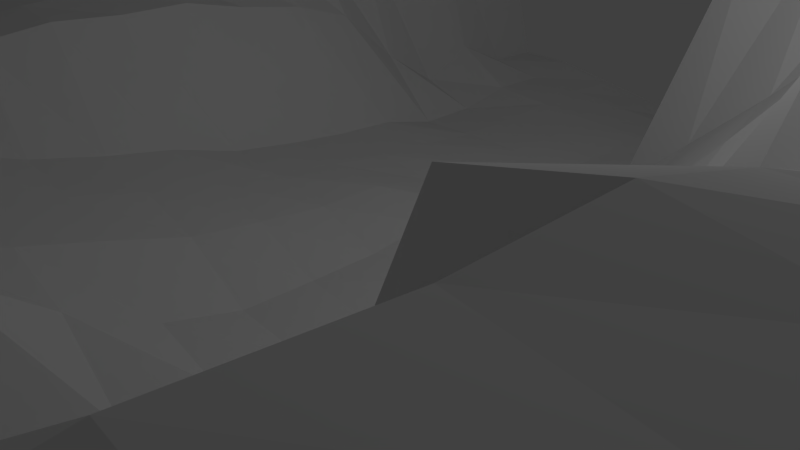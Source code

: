 # Source: terrain.blend  (saved by Blender 2.69.0; exported with 4.5.12 LTS)
import bpy
from mathutils import Matrix  # noqa: F401  (used for matrix-valued properties, if any)

bpy.ops.wm.read_factory_settings(use_empty=True)
scene = bpy.context.scene
scene.name = 'Scene'

# ---- collections
col_collection_1 = bpy.data.collections.new('Collection 1'); scene.collection.children.link(col_collection_1)

# ---- world
world_world = bpy.data.worlds.new('World'); scene.world = world_world
world_world.color = (0.05088, 0.05088, 0.05088)
world_world.use_sun_shadow = False
world_world.sun_shadow_jitter_overblur = 0.0
world_world.cycles.sampling_method = 'MANUAL'
world_world.cycles.sample_map_resolution = 256

# ---- cameras
cam_camera = bpy.data.cameras.new('Camera')
cam_camera.clip_end = 100.0
cam_camera.lens = 35.0
cam_camera.sensor_width = 32.0
cam_camera.sensor_height = 18.0
cam_camera.ortho_scale = 7.314
cam_camera.dof.focus_distance = 0.0
cam_camera.dof.aperture_fstop = 128.0

# ---- lights
light_lamp = bpy.data.lights.new('Lamp', 'POINT')
light_lamp.transmission_factor = 0.0
light_lamp.cutoff_distance = 30.0
light_lamp.energy = 100.0
light_lamp.shadow_buffer_clip_start = 1.001
light_lamp.shadow_soft_size = 0.1
light_lamp.shadow_maximum_resolution = 0.006
light_lamp.use_absolute_resolution = True
light_lamp.cycles.use_multiple_importance_sampling = False

# ---- meshes
me_plane = bpy.data.meshes.new('Plane')
me_plane.from_pydata([(1.0, -1.0, 3.885), (-1.0, -1.0, 1.945), (1.0, 1.0, 4.12), (-1.0, 1.0, 4.0), (0.0, -1.0, 1.739), (0.0, 1.0, -0.2575), (-1.0, 0.0, 3.047), (1.0, 0.0, 3.596), (0.0, 0.0, 0.0003529), (-0.5, -1.0, 2.004), (-0.5, 1.0, 0.311), (-1.0, -0.5, 2.37), (1.0, 0.5, 3.701), (0.5, -1.0, 0.1206), (0.5, 1.0, 3.994), (-1.0, 0.5, 3.86), (1.0, -0.5, 3.766), (0.0, 0.5, -0.02491), (0.0, -0.5, 0.8777), (-0.5, 0.0, 2.601), (0.5, 0.0, 1.651), (0.5, 0.5, 2.912), (-0.5, 0.5, 1.032), (-0.5002, -0.4999, 2.423), (0.5, -0.5, 0.0), (-0.75, -1.0, 2.05), (-0.75, 1.0, 4.0), (-1.0, -0.75, 2.138), (1.0, 0.75, 4.058), (0.75, -1.0, 3.829), (0.75, 1.0, 4.345), (-1.0, 0.75, 4.0), (1.0, -0.75, 3.865), (0.0, 0.75, 0.0009053), (0.0, -0.75, 1.668), (-0.75, -3.732e-05, 2.918), (0.25, 0.0, 0.119), (-0.25, -1.0, 2.034), (-0.25, 1.0, 0.1167), (-1.0, -0.25, 2.652), (1.0, 0.25, 3.576), (0.25, -1.0, 0.1293), (0.25, 1.0, 4.0), (-1.0, 0.25, 3.492), (1.0, -0.25, 3.672), (0.0, 0.25, 0.03463), (0.0, -0.25, 0.02286), (-0.2506, -0.0004237, 0.4895), (0.75, 0.0, 3.622), (0.5, 0.75, 4.159), (0.5, 0.25, 1.732), (0.25, 0.5, 0.9614), (0.75, 0.5, 3.954), (-0.5, 0.75, 0.8184), (-0.5, 0.25, 2.229), (-0.75, 0.5, 3.684), (-0.25, 0.5, 0.0496), (-0.5009, -0.2501, 2.668), (-0.5, -0.75, 2.115), (-0.7501, -0.4999, 2.435), (-0.2507, -0.5, 1.421), (0.5, -0.25, 1.091), (0.5, -0.75, 0.452), (0.25, -0.5, -0.03465), (0.75, -0.5, 4.126), (0.75, 0.75, 4.191), (-0.25, 0.75, 0.1139), (-0.2507, -0.25, 0.8671), (0.75, -0.25, 3.542), (0.25, 0.75, 4.0), (0.25, 0.25, 0.3176), (0.75, 0.25, 3.585), (-0.75, 0.75, 4.0), (-0.75, 0.25, 3.279), (-0.25, 0.25, 0.2403), (-0.7502, -0.25, 2.682), (-0.75, -0.75, 2.237), (-0.25, -0.75, 1.866), (0.25, -0.25, -0.2549), (0.25, -0.75, -0.03112), (0.75, -0.75, 4.208), (-0.875, -1.0, 1.998), (-0.875, 1.0, 4.0), (-1.0, -0.875, 2.051), (1.0, 0.875, 4.091), (0.875, -1.0, 3.963), (0.875, 1.0, 4.238), (-1.0, 0.875, 4.0), (1.0, -0.875, 3.913), (0.0, 0.875, -0.04241), (0.0, -0.875, 1.759), (-0.875, -1.457e-05, 2.992), (0.125, 0.0, -0.0002245), (-0.125, -1.0, 1.943), (-0.125, 1.0, -0.05674), (-1.0, -0.125, 2.831), (1.0, 0.125, 3.581), (0.125, -1.0, -0.103), (0.125, 1.0, 0.08444), (-1.0, 0.125, 3.289), (1.0, -0.125, 3.626), (0.0, 0.125, 0.09743), (0.0, -0.125, 0.003146), (-0.125, 0.0, 0.3437), (0.875, 0.0, 3.665), (0.5, 0.875, 4.124), (0.5, 0.125, 1.685), (0.125, 0.5, 0.000346), (0.625, 0.5, 3.954), (-0.5, 0.875, 0.3472), (-0.5, 0.125, 2.381), (-0.875, 0.5, 3.793), (-0.375, 0.5, 0.0213), (-0.4994, -0.1258, 2.598), (-0.5, -0.875, 2.081), (-0.8751, -0.5, 2.402), (-0.3761, -0.5002, 1.658), (0.5, -0.125, 1.329), (0.5, -0.875, 0.3916), (0.125, -0.5, 0.03421), (0.625, -0.5, 3.896), (-0.625, -1.0, 2.098), (-0.625, 1.0, 4.0), (-1.0, -0.625, 2.236), (1.0, 0.625, 3.898), (0.625, -1.0, 0.4314), (0.625, 1.0, 4.093), (-1.0, 0.625, 4.0), (1.0, -0.625, 3.815), (0.0, 0.625, -0.04365), (0.0, -0.625, 1.69), (-0.625, -6.604e-05, 2.828), (0.375, 0.0, 0.5694), (-0.375, -1.0, 2.084), (-0.375, 1.0, 0.2902), (-1.0, -0.375, 2.504), (1.0, 0.375, 3.619), (0.375, -1.0, 0.08691), (0.375, 1.0, 4.0), (-1.0, 0.375, 3.688), (1.0, -0.375, 3.719), (0.0, 0.375, 0.003612), (0.0, -0.375, 0.2995), (-0.3756, -0.001299, 0.5778), (0.625, 0.0, 3.582), (0.5, 0.625, 4.006), (0.5, 0.375, 2.019), (0.375, 0.5, 1.88), (0.875, 0.5, 3.944), (-0.5, 0.625, 0.3703), (-0.5, 0.375, 1.916), (-0.625, 0.5, 3.629), (-0.125, 0.5, 0.03524), (-0.5014, -0.374, 2.562), (-0.5, -0.625, 2.222), (-0.6252, -0.4998, 2.458), (-0.1251, -0.5, 1.207), (0.5, -0.375, 0.0), (0.5, -0.625, 0.003103), (0.375, -0.5, -0.01867), (0.875, -0.5, 3.938), (0.75, 0.875, 4.23), (0.75, 0.625, 4.14), (0.625, 0.75, 4.204), (0.875, 0.75, 4.177), (-0.25, 0.875, 0.119), (-0.25, 0.625, 0.05355), (-0.375, 0.75, 0.206), (-0.125, 0.75, 0.05118), (-0.2514, -0.1253, 0.6718), (-0.2514, -0.3747, 1.124), (-0.3748, -0.2498, 1.064), (-0.125, -0.25, 0.6021), (0.75, -0.125, 3.654), (0.75, -0.375, 3.872), (0.625, -0.25, 2.286), (0.875, -0.25, 3.71), (0.25, 0.875, 4.0), (0.25, 0.625, 4.0), (0.125, 0.75, 0.04326), (0.375, 0.75, 4.0), (0.25, 0.375, 0.6755), (0.25, 0.125, 0.2257), (0.125, 0.25, -0.08416), (0.375, 0.25, 1.033), (0.75, 0.375, 3.674), (0.75, 0.125, 3.589), (0.625, 0.25, 3.472), (0.875, 0.25, 3.628), (-0.75, 0.875, 4.0), (-0.75, 0.625, 3.988), (-0.875, 0.75, 4.0), (-0.625, 0.75, 4.0), (-0.75, 0.375, 3.582), (-0.75, 0.125, 3.07), (-0.875, 0.25, 3.395), (-0.625, 0.25, 3.064), (-0.25, 0.375, 0.1558), (-0.2501, 0.1249, 0.3729), (-0.375, 0.25, 0.3218), (-0.125, 0.25, 0.1139), (-0.75, -0.1251, 2.797), (-0.7502, -0.3749, 2.558), (-0.8751, -0.25, 2.666), (-0.6253, -0.2499, 2.721), (-0.75, -0.6249, 2.325), (-0.75, -0.875, 2.15), (-0.875, -0.75, 2.198), (-0.625, -0.75, 2.252), (-0.2502, -0.625, 1.678), (-0.25, -0.875, 1.954), (-0.375, -0.75, 2.019), (-0.125, -0.75, 1.74), (0.25, -0.125, -0.02573), (0.25, -0.375, -0.06855), (0.125, -0.25, -0.06796), (0.375, -0.25, 0.2337), (0.25, -0.625, -0.06455), (0.25, -0.875, -0.1627), (0.125, -0.75, -0.1037), (0.375, -0.75, -0.4025), (0.75, -0.625, 4.111), (0.75, -0.875, 4.08), (0.625, -0.75, 1.237), (0.875, -0.75, 4.034), (0.875, 0.875, 4.215), (-0.125, 0.875, 0.03312), (-0.125, -0.125, 0.4603), (0.875, -0.125, 3.744), (0.375, 0.875, 4.0), (0.375, 0.375, 1.544), (0.875, 0.375, 3.738), (-0.625, 0.875, 4.0), (-0.625, 0.375, 3.264), (-0.125, 0.375, 0.09247), (-0.6249, -0.1252, 2.777), (-0.625, -0.6249, 2.329), (-0.125, -0.625, 1.548), (0.375, -0.125, 0.5026), (0.375, -0.625, -0.191), (0.875, -0.625, 3.975), (0.625, 0.875, 4.192), (0.625, 0.625, 4.152), (0.875, 0.625, 4.121), (-0.375, 0.875, 0.1828), (-0.375, 0.625, 0.0264), (-0.125, 0.625, 0.02343), (-0.3796, -0.1258, 0.8675), (-0.3794, -0.3739, 1.289), (-0.125, -0.375, 0.9155), (0.625, -0.125, 2.505), (0.625, -0.375, 2.913), (0.875, -0.375, 3.879), (0.125, 0.875, 0.05829), (0.125, 0.625, 0.07303), (0.375, 0.625, 4.0), (0.125, 0.375, -0.07976), (0.125, 0.125, 0.05922), (0.375, 0.125, 0.6279), (0.625, 0.375, 3.532), (0.625, 0.125, 3.453), (0.875, 0.125, 3.615), (-0.875, 0.875, 4.0), (-0.875, 0.625, 3.993), (-0.625, 0.625, 4.0), (-0.875, 0.375, 3.619), (-0.875, 0.125, 3.191), (-0.625, 0.125, 2.896), (-0.375, 0.375, 0.2644), (-0.375, 0.125, 0.43), (-0.125, 0.125, 0.3331), (-0.875, -0.125, 2.819), (-0.8751, -0.3749, 2.526), (-0.6255, -0.3746, 2.594), (-0.875, -0.625, 2.29), (-0.875, -0.875, 2.099), (-0.625, -0.875, 2.158), (-0.375, -0.625, 1.879), (-0.375, -0.875, 2.049), (-0.125, -0.875, 1.857), (0.125, -0.125, -0.08637), (0.125, -0.375, 0.01546), (0.375, -0.375, 0.0), (0.125, -0.625, 0.006195), (0.125, -0.875, 0.2032), (0.375, -0.875, -0.05197), (0.625, -0.625, 1.137), (0.625, -0.875, 3.725), (0.875, -0.875, 4.036)], [], [(225, 84, 2, 86), (226, 89, 5, 94), (227, 102, 8, 103), (228, 100, 7, 104), (229, 105, 14, 138), (230, 146, 21, 147), (231, 136, 12, 148), (232, 109, 10, 122), (233, 150, 22, 151), (234, 141, 17, 152), (235, 113, 19, 131), (236, 154, 23, 155), (237, 130, 18, 156), (238, 117, 20, 132), (239, 158, 24, 159), (240, 128, 16, 160), (241, 161, 30, 126), (242, 162, 65, 163), (243, 124, 28, 164), (244, 165, 38, 134), (245, 166, 66, 167), (246, 129, 33, 168), (247, 169, 47, 143), (248, 170, 67, 171), (249, 142, 46, 172), (250, 173, 48, 144), (251, 174, 68, 175), (252, 140, 44, 176), (253, 177, 42, 98), (254, 178, 69, 179), (255, 145, 49, 180), (256, 181, 51, 107), (257, 182, 70, 183), (258, 106, 50, 184), (259, 185, 52, 108), (260, 186, 71, 187), (261, 96, 40, 188), (262, 189, 26, 82), (263, 190, 72, 191), (264, 149, 53, 192), (265, 193, 55, 111), (266, 194, 73, 195), (267, 110, 54, 196), (268, 197, 56, 112), (269, 198, 74, 199), (270, 101, 45, 200), (271, 201, 35, 91), (272, 202, 75, 203), (273, 153, 57, 204), (274, 205, 59, 115), (275, 206, 76, 207), (276, 114, 58, 208), (277, 209, 60, 116), (278, 210, 77, 211), (279, 90, 34, 212), (280, 213, 36, 92), (281, 214, 78, 215), (282, 157, 61, 216), (283, 217, 63, 119), (284, 218, 79, 219), (285, 118, 62, 220), (286, 221, 64, 120), (287, 222, 80, 223), (288, 88, 32, 224), (161, 225, 86, 30), (65, 164, 225, 161), (164, 28, 84, 225), (165, 226, 94, 38), (66, 168, 226, 165), (168, 33, 89, 226), (169, 227, 103, 47), (67, 172, 227, 169), (172, 46, 102, 227), (173, 228, 104, 48), (68, 176, 228, 173), (176, 44, 100, 228), (177, 229, 138, 42), (69, 180, 229, 177), (180, 49, 105, 229), (181, 230, 147, 51), (70, 184, 230, 181), (184, 50, 146, 230), (185, 231, 148, 52), (71, 188, 231, 185), (188, 40, 136, 231), (189, 232, 122, 26), (72, 192, 232, 189), (192, 53, 109, 232), (193, 233, 151, 55), (73, 196, 233, 193), (196, 54, 150, 233), (197, 234, 152, 56), (74, 200, 234, 197), (200, 45, 141, 234), (201, 235, 131, 35), (75, 204, 235, 201), (204, 57, 113, 235), (205, 236, 155, 59), (76, 208, 236, 205), (208, 58, 154, 236), (209, 237, 156, 60), (77, 212, 237, 209), (212, 34, 130, 237), (213, 238, 132, 36), (78, 216, 238, 213), (216, 61, 117, 238), (217, 239, 159, 63), (79, 220, 239, 217), (220, 62, 158, 239), (221, 240, 160, 64), (80, 224, 240, 221), (224, 32, 128, 240), (105, 241, 126, 14), (49, 163, 241, 105), (163, 65, 161, 241), (145, 242, 163, 49), (21, 108, 242, 145), (108, 52, 162, 242), (162, 243, 164, 65), (52, 148, 243, 162), (148, 12, 124, 243), (109, 244, 134, 10), (53, 167, 244, 109), (167, 66, 165, 244), (149, 245, 167, 53), (22, 112, 245, 149), (112, 56, 166, 245), (166, 246, 168, 66), (56, 152, 246, 166), (152, 17, 129, 246), (113, 247, 143, 19), (57, 171, 247, 113), (171, 67, 169, 247), (153, 248, 171, 57), (23, 116, 248, 153), (116, 60, 170, 248), (170, 249, 172, 67), (60, 156, 249, 170), (156, 18, 142, 249), (117, 250, 144, 20), (61, 175, 250, 117), (175, 68, 173, 250), (157, 251, 175, 61), (24, 120, 251, 157), (120, 64, 174, 251), (174, 252, 176, 68), (64, 160, 252, 174), (160, 16, 140, 252), (89, 253, 98, 5), (33, 179, 253, 89), (179, 69, 177, 253), (129, 254, 179, 33), (17, 107, 254, 129), (107, 51, 178, 254), (178, 255, 180, 69), (51, 147, 255, 178), (147, 21, 145, 255), (141, 256, 107, 17), (45, 183, 256, 141), (183, 70, 181, 256), (101, 257, 183, 45), (8, 92, 257, 101), (92, 36, 182, 257), (182, 258, 184, 70), (36, 132, 258, 182), (132, 20, 106, 258), (146, 259, 108, 21), (50, 187, 259, 146), (187, 71, 185, 259), (106, 260, 187, 50), (20, 144, 260, 106), (144, 48, 186, 260), (186, 261, 188, 71), (48, 104, 261, 186), (104, 7, 96, 261), (87, 262, 82, 3), (31, 191, 262, 87), (191, 72, 189, 262), (127, 263, 191, 31), (15, 111, 263, 127), (111, 55, 190, 263), (190, 264, 192, 72), (55, 151, 264, 190), (151, 22, 149, 264), (139, 265, 111, 15), (43, 195, 265, 139), (195, 73, 193, 265), (99, 266, 195, 43), (6, 91, 266, 99), (91, 35, 194, 266), (194, 267, 196, 73), (35, 131, 267, 194), (131, 19, 110, 267), (150, 268, 112, 22), (54, 199, 268, 150), (199, 74, 197, 268), (110, 269, 199, 54), (19, 143, 269, 110), (143, 47, 198, 269), (198, 270, 200, 74), (47, 103, 270, 198), (103, 8, 101, 270), (95, 271, 91, 6), (39, 203, 271, 95), (203, 75, 201, 271), (135, 272, 203, 39), (11, 115, 272, 135), (115, 59, 202, 272), (202, 273, 204, 75), (59, 155, 273, 202), (155, 23, 153, 273), (123, 274, 115, 11), (27, 207, 274, 123), (207, 76, 205, 274), (83, 275, 207, 27), (1, 81, 275, 83), (81, 25, 206, 275), (206, 276, 208, 76), (25, 121, 276, 206), (121, 9, 114, 276), (154, 277, 116, 23), (58, 211, 277, 154), (211, 77, 209, 277), (114, 278, 211, 58), (9, 133, 278, 114), (133, 37, 210, 278), (210, 279, 212, 77), (37, 93, 279, 210), (93, 4, 90, 279), (102, 280, 92, 8), (46, 215, 280, 102), (215, 78, 213, 280), (142, 281, 215, 46), (18, 119, 281, 142), (119, 63, 214, 281), (214, 282, 216, 78), (63, 159, 282, 214), (159, 24, 157, 282), (130, 283, 119, 18), (34, 219, 283, 130), (219, 79, 217, 283), (90, 284, 219, 34), (4, 97, 284, 90), (97, 41, 218, 284), (218, 285, 220, 79), (41, 137, 285, 218), (137, 13, 118, 285), (158, 286, 120, 24), (62, 223, 286, 158), (223, 80, 221, 286), (118, 287, 223, 62), (13, 125, 287, 118), (125, 29, 222, 287), (222, 288, 224, 80), (29, 85, 288, 222), (85, 0, 88, 288)])
me_plane.use_remesh_preserve_volume = False
me_plane.use_remesh_preserve_attributes = False
me_plane.use_mirror_vertex_groups = False
me_plane.update()

# ---- objects
ob_plane = bpy.data.objects.new('Plane', me_plane)
ob_lamp = bpy.data.objects.new('Lamp', light_lamp)
ob_camera = bpy.data.objects.new('Camera', cam_camera)

# ---- transforms, parenting, visibility, modifiers, constraints
ob_plane.location = (0.0, 0.0, 0.0)
ob_plane.scale = (8.0, 8.0, 1.0)
ob_plane.lineart.crease_threshold = 0.0
ob_lamp.location = (4.076, 1.005, 5.904)
ob_lamp.rotation_euler = (0.6503, 0.05522, 1.866)
ob_lamp.lock_rotations_4d = False
ob_lamp.empty_display_type = 'ARROWS'
ob_lamp.color = (0.0, 0.0, 0.0, 0.0)
ob_lamp.lineart.crease_threshold = 0.0
ob_camera.location = (7.481, -6.508, 5.344)
ob_camera.rotation_euler = (1.109, 0.01082, 0.8149)
ob_camera.lock_rotations_4d = False
ob_camera.empty_display_type = 'ARROWS'
ob_camera.color = (0.0, 0.0, 0.0, 0.0)
ob_camera.display_type = 'WIRE'
ob_camera.lineart.crease_threshold = 0.0

# ---- collection membership
col_collection_1.objects.link(ob_plane)
col_collection_1.objects.link(ob_lamp)
col_collection_1.objects.link(ob_camera)

# ---- scene / render settings (as saved in the file)
scene.camera = ob_camera
scene.frame_start = 1; scene.frame_end = 250; scene.frame_set(9)
scene.render.engine = 'BLENDER_EEVEE_NEXT'
scene.render.image_settings.compression = 90
scene.render.resolution_percentage = 50
scene.render.dither_intensity = 0.0
scene.cycles.use_denoising = False
scene.cycles.samples = 10
scene.cycles.sampling_pattern = 'TABULATED_SOBOL'
scene.cycles.light_sampling_threshold = 0.0
scene.cycles.use_adaptive_sampling = False
scene.cycles.use_light_tree = False
scene.cycles.blur_glossy = 0.0
scene.cycles.volume_bounces = 1
scene.cycles.pixel_filter_type = 'GAUSSIAN'
scene.cycles.sample_clamp_indirect = 0.0
scene.view_settings.view_transform = 'Standard'
bpy.context.view_layer.update()
